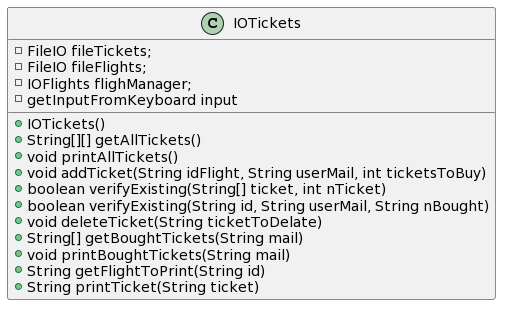

The diagram above was rendered by PlantUML. Its source (embedded in the PNG):
@startuml
class IOTickets{
-FileIO fileTickets;
-FileIO fileFlights;
-IOFlights flighManager;
-getInputFromKeyboard input
+IOTickets() 
+String[][] getAllTickets() 
+void printAllTickets() 
+void addTicket(String idFlight, String userMail, int ticketsToBuy)
+boolean verifyExisting(String[] ticket, int nTicket)
+boolean verifyExisting(String id, String userMail, String nBought)
+void deleteTicket(String ticketToDelate) 
+String[] getBoughtTickets(String mail) 
+void printBoughtTickets(String mail) 
+String getFlightToPrint(String id)
+String printTicket(String ticket)
}
@enduml